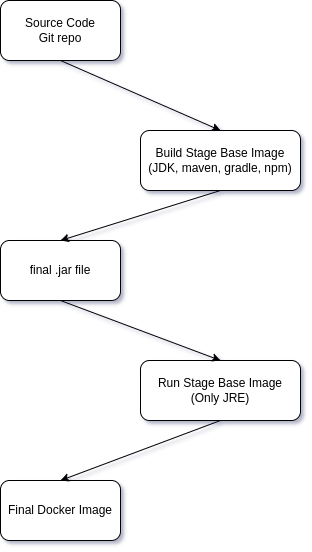

The diagram above was exported from draw.io. Its source (the exported page's mxGraphModel, read from the mxfile embedded in the PNG):
<mxGraphModel dx="840" dy="518" grid="1" gridSize="10" guides="1" tooltips="1" connect="1" arrows="1" fold="1" page="1" pageScale="1" pageWidth="850" pageHeight="1100" math="0" shadow="0">
  <root>
    <mxCell id="0" />
    <mxCell id="1" parent="0" />
    <mxCell id="Ad6jhX-j9h3tbcZSzUaj-1" value="Build Stage Base Image&lt;br&gt;(JDK, maven, gradle, npm)" style="rounded=1;whiteSpace=wrap;html=1;" parent="1" vertex="1">
      <mxGeometry x="450" y="240" width="160" height="60" as="geometry" />
    </mxCell>
    <mxCell id="Ad6jhX-j9h3tbcZSzUaj-2" value="Source Code&lt;br&gt;Git repo" style="rounded=1;whiteSpace=wrap;html=1;" parent="1" vertex="1">
      <mxGeometry x="310" y="110" width="120" height="60" as="geometry" />
    </mxCell>
    <mxCell id="Ad6jhX-j9h3tbcZSzUaj-3" value="" style="endArrow=classic;html=1;rounded=0;exitX=0.5;exitY=1;exitDx=0;exitDy=0;entryX=0.5;entryY=0;entryDx=0;entryDy=0;" parent="1" source="Ad6jhX-j9h3tbcZSzUaj-2" target="Ad6jhX-j9h3tbcZSzUaj-1" edge="1">
      <mxGeometry width="50" height="50" relative="1" as="geometry">
        <mxPoint x="670" y="370" as="sourcePoint" />
        <mxPoint x="720" y="320" as="targetPoint" />
      </mxGeometry>
    </mxCell>
    <mxCell id="Ad6jhX-j9h3tbcZSzUaj-4" value="final .jar file" style="rounded=1;whiteSpace=wrap;html=1;" parent="1" vertex="1">
      <mxGeometry x="310" y="350" width="120" height="60" as="geometry" />
    </mxCell>
    <mxCell id="Ad6jhX-j9h3tbcZSzUaj-5" value="" style="endArrow=classic;html=1;rounded=0;exitX=0.5;exitY=1;exitDx=0;exitDy=0;entryX=0.5;entryY=0;entryDx=0;entryDy=0;" parent="1" source="Ad6jhX-j9h3tbcZSzUaj-1" target="Ad6jhX-j9h3tbcZSzUaj-4" edge="1">
      <mxGeometry width="50" height="50" relative="1" as="geometry">
        <mxPoint x="760" y="390" as="sourcePoint" />
        <mxPoint x="810" y="340" as="targetPoint" />
      </mxGeometry>
    </mxCell>
    <mxCell id="Ad6jhX-j9h3tbcZSzUaj-6" value="Run Stage Base Image&lt;br&gt;(Only JRE)" style="rounded=1;whiteSpace=wrap;html=1;" parent="1" vertex="1">
      <mxGeometry x="450" y="470" width="160" height="60" as="geometry" />
    </mxCell>
    <mxCell id="Ad6jhX-j9h3tbcZSzUaj-7" value="Final Docker Image" style="rounded=1;whiteSpace=wrap;html=1;" parent="1" vertex="1">
      <mxGeometry x="310" y="590" width="120" height="60" as="geometry" />
    </mxCell>
    <mxCell id="Ad6jhX-j9h3tbcZSzUaj-8" value="" style="endArrow=classic;html=1;rounded=0;exitX=0.5;exitY=1;exitDx=0;exitDy=0;entryX=0.5;entryY=0;entryDx=0;entryDy=0;" parent="1" source="Ad6jhX-j9h3tbcZSzUaj-4" target="Ad6jhX-j9h3tbcZSzUaj-6" edge="1">
      <mxGeometry width="50" height="50" relative="1" as="geometry">
        <mxPoint x="680" y="500" as="sourcePoint" />
        <mxPoint x="730" y="450" as="targetPoint" />
      </mxGeometry>
    </mxCell>
    <mxCell id="Ad6jhX-j9h3tbcZSzUaj-9" value="" style="endArrow=classic;html=1;rounded=0;exitX=0.5;exitY=1;exitDx=0;exitDy=0;entryX=0.5;entryY=0;entryDx=0;entryDy=0;" parent="1" source="Ad6jhX-j9h3tbcZSzUaj-6" target="Ad6jhX-j9h3tbcZSzUaj-7" edge="1">
      <mxGeometry width="50" height="50" relative="1" as="geometry">
        <mxPoint x="740" y="610" as="sourcePoint" />
        <mxPoint x="790" y="560" as="targetPoint" />
      </mxGeometry>
    </mxCell>
  </root>
</mxGraphModel>